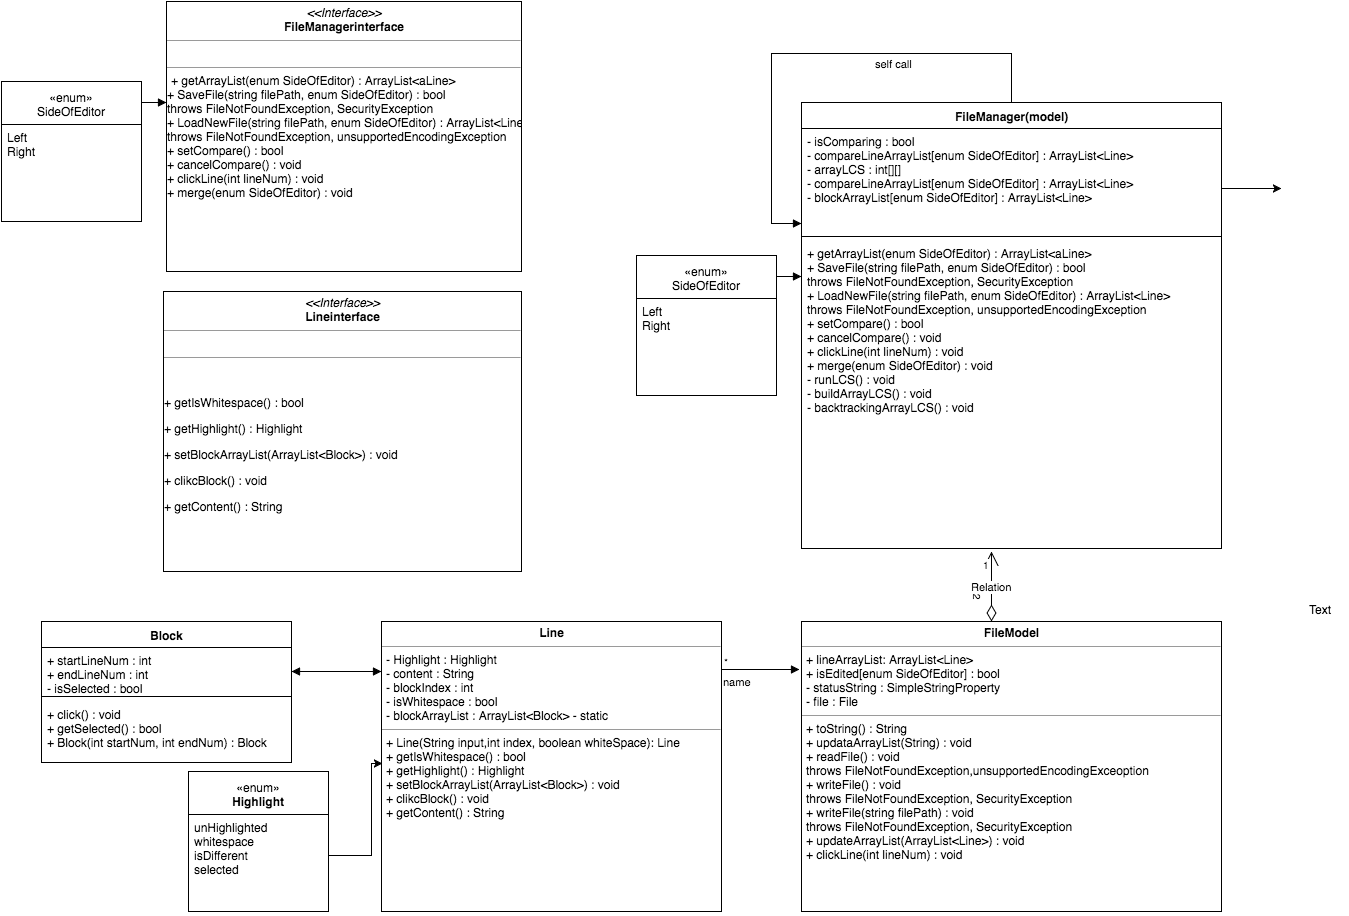

The diagram above was exported from draw.io. Its source (the exported page's mxGraphModel, read from the mxfile embedded in the PNG):
<mxGraphModel dx="2020" dy="760" grid="1" gridSize="10" guides="1" tooltips="1" connect="1" arrows="1" fold="1" page="1" pageScale="1" pageWidth="826" pageHeight="1169" background="#ffffff" math="0" shadow="0">
  <root>
    <mxCell id="0" />
    <mxCell id="1" parent="0" />
    <mxCell id="2" value="FileManager(model)" style="swimlane;html=1;fontStyle=1;align=center;verticalAlign=top;childLayout=stackLayout;horizontal=1;startSize=26;horizontalStack=0;resizeParent=1;resizeLast=0;collapsible=1;marginBottom=0;swimlaneFillColor=#ffffff;" parent="1" vertex="1">
      <mxGeometry x="200" y="341" width="420" height="446" as="geometry" />
    </mxCell>
    <mxCell id="21" value="- isComparing : bool&amp;nbsp;&lt;div&gt;&lt;span&gt;- compareLineArrayList[enum SideOfEditor] : ArrayList&amp;lt;Line&amp;gt;&lt;/span&gt;&lt;/div&gt;&lt;div&gt;&lt;span&gt;- arrayLCS :&amp;nbsp;&lt;/span&gt;&lt;span&gt;int[][]&lt;/span&gt;&lt;span&gt;&lt;br&gt;&lt;/span&gt;&lt;/div&gt;&lt;div&gt;&lt;span&gt;- compareLineArrayList[enum SideOfEditor] : ArrayList&amp;lt;Line&amp;gt;&lt;/span&gt;&lt;br&gt;&lt;/div&gt;&lt;div&gt;&lt;span&gt;- blockArrayList[enum SideOfEditor] : ArrayList&amp;lt;Line&amp;gt;&lt;/span&gt;&lt;span&gt;&lt;br&gt;&lt;/span&gt;&lt;/div&gt;&lt;div&gt;&lt;span&gt;&lt;br&gt;&lt;/span&gt;&lt;/div&gt;&lt;div&gt;&lt;span&gt;&lt;br&gt;&lt;/span&gt;&lt;/div&gt;&lt;div&gt;&lt;div&gt;&lt;br&gt;&lt;/div&gt;&lt;/div&gt;" style="text;html=1;strokeColor=none;fillColor=none;align=left;verticalAlign=top;spacingLeft=4;spacingRight=4;whiteSpace=wrap;overflow=hidden;rotatable=0;points=[[0,0.5],[1,0.5]];portConstraint=eastwest;" parent="2" vertex="1">
      <mxGeometry y="26" width="420" height="104" as="geometry" />
    </mxCell>
    <mxCell id="4" value="" style="line;html=1;strokeWidth=1;fillColor=none;align=left;verticalAlign=middle;spacingTop=-1;spacingLeft=3;spacingRight=3;rotatable=0;labelPosition=right;points=[];portConstraint=eastwest;" parent="2" vertex="1">
      <mxGeometry y="130" width="420" height="8" as="geometry" />
    </mxCell>
    <mxCell id="6" value="+ getArrayList(enum SideOfEditor) : ArrayList&amp;lt;aLine&amp;gt;&lt;div&gt;+ SaveFile(string filePath, enum SideOfEditor) : bool&lt;div&gt;&lt;span&gt;throws FileNotFoundException, SecurityException&lt;/span&gt;&lt;br&gt;&lt;/div&gt;&lt;div&gt;+ LoadNewFile(string filePath, enum SideOfEditor) : ArrayList&amp;lt;Line&amp;gt;&lt;div&gt;throws FileNotFoundException, unsupportedEncodingException&lt;br&gt;&lt;div&gt;+ setCompare() : bool&lt;/div&gt;&lt;div&gt;+ cancelCompare() : void&lt;/div&gt;&lt;div&gt;+ clickLine(int lineNum) : void&lt;/div&gt;&lt;div&gt;+ merge(enum SideOfEditor) : void&lt;br&gt;&lt;div&gt;- runLCS() : void&lt;div&gt;- buildArrayLCS() : void&lt;div&gt;- backtrackingArrayLCS() : void&lt;div&gt;&lt;br&gt;&lt;/div&gt;&lt;/div&gt;&lt;/div&gt;&lt;/div&gt;&lt;div&gt;&lt;br&gt;&lt;/div&gt;&lt;/div&gt;&lt;/div&gt;&lt;/div&gt;&lt;div&gt;&lt;span&gt;&lt;br&gt;&lt;/span&gt;&lt;/div&gt;&lt;div&gt;&lt;br&gt;&lt;/div&gt;&lt;/div&gt;" style="text;html=1;strokeColor=none;fillColor=none;align=left;verticalAlign=top;spacingLeft=4;spacingRight=4;whiteSpace=wrap;overflow=hidden;rotatable=0;points=[[0,0.5],[1,0.5]];portConstraint=eastwest;" parent="2" vertex="1">
      <mxGeometry y="138" width="420" height="302" as="geometry" />
    </mxCell>
    <mxCell id="11" value="" style="endArrow=classic;html=1;" parent="1" edge="1">
      <mxGeometry width="50" height="50" relative="1" as="geometry">
        <mxPoint x="620" y="427" as="sourcePoint" />
        <mxPoint x="680" y="427" as="targetPoint" />
      </mxGeometry>
    </mxCell>
    <mxCell id="15" value="self call" style="edgeStyle=orthogonalEdgeStyle;html=1;align=left;spacingLeft=2;endArrow=block;rounded=0;" parent="1" source="2" edge="1">
      <mxGeometry x="-0.227" y="10" relative="1" as="geometry">
        <mxPoint x="145" y="292" as="sourcePoint" />
        <Array as="points">
          <mxPoint x="410" y="292" />
          <mxPoint x="170" y="292" />
          <mxPoint x="170" y="462" />
          <mxPoint x="200" y="462" />
        </Array>
        <mxPoint x="200" y="462" as="targetPoint" />
        <mxPoint as="offset" />
      </mxGeometry>
    </mxCell>
    <mxCell id="34" value="Relation" style="endArrow=open;html=1;endSize=12;startArrow=diamondThin;startSize=14;startFill=0;edgeStyle=orthogonalEdgeStyle;" parent="1" edge="1">
      <mxGeometry relative="1" as="geometry">
        <mxPoint x="390" y="860" as="sourcePoint" />
        <mxPoint x="390" y="790" as="targetPoint" />
        <Array as="points">
          <mxPoint x="390" y="860" />
        </Array>
      </mxGeometry>
    </mxCell>
    <mxCell id="35" value="2" style="resizable=0;html=1;align=left;verticalAlign=top;labelBackgroundColor=#ffffff;fontSize=10;rotation=90;" parent="34" connectable="0" vertex="1">
      <mxGeometry x="-1" relative="1" as="geometry">
        <mxPoint y="-30" as="offset" />
      </mxGeometry>
    </mxCell>
    <mxCell id="36" value="1" style="resizable=0;html=1;align=right;verticalAlign=top;labelBackgroundColor=#ffffff;fontSize=10;" parent="34" connectable="0" vertex="1">
      <mxGeometry x="1" relative="1" as="geometry" />
    </mxCell>
    <mxCell id="38" value="&lt;p style=&quot;margin: 0px ; margin-top: 4px ; text-align: center&quot;&gt;&lt;b&gt;FileModel&lt;/b&gt;&lt;/p&gt;&lt;hr size=&quot;1&quot;&gt;&lt;p style=&quot;margin: 0px ; margin-left: 4px&quot;&gt;&lt;span style=&quot;line-height: 1.2&quot;&gt;+ lineArrayList: ArrayList&amp;lt;Line&amp;gt;&lt;/span&gt;&lt;br&gt;&lt;/p&gt;&lt;p style=&quot;margin: 0px ; margin-left: 4px&quot;&gt;&lt;span&gt;+ isEdited[enum SideOfEditor] : bool&lt;/span&gt;&lt;br&gt;&lt;/p&gt;&lt;p style=&quot;margin: 0px ; margin-left: 4px&quot;&gt;&lt;span&gt;- statusString : SimpleStringProperty&lt;/span&gt;&lt;/p&gt;&lt;p style=&quot;margin: 0px ; margin-left: 4px&quot;&gt;- file : File&lt;/p&gt;&lt;hr size=&quot;1&quot;&gt;&lt;p style=&quot;margin: 0px ; margin-left: 4px&quot;&gt;+ toString() : String&lt;/p&gt;&lt;p style=&quot;margin: 0px ; margin-left: 4px&quot;&gt;+ updataArrayList(String) : void&lt;/p&gt;&lt;p style=&quot;margin: 0px ; margin-left: 4px&quot;&gt;+ readFile() : void&lt;/p&gt;&lt;p style=&quot;margin: 0px ; margin-left: 4px&quot;&gt;throws FileNotFoundException,unsupportedEncodingExceoption&lt;/p&gt;&lt;p style=&quot;margin: 0px ; margin-left: 4px&quot;&gt;+ writeFile() : void&lt;/p&gt;&lt;p style=&quot;margin: 0px ; margin-left: 4px&quot;&gt;throws FileNotFoundException, SecurityException&lt;/p&gt;&lt;p style=&quot;margin: 0px ; margin-left: 4px&quot;&gt;&lt;span style=&quot;line-height: 1.2&quot;&gt;+ writeFile(string filePath) : void&lt;/span&gt;&lt;/p&gt;&lt;p style=&quot;margin: 0px ; margin-left: 4px&quot;&gt;&lt;span style=&quot;line-height: 1.2&quot;&gt;throws FileNotFoundException, SecurityException&lt;/span&gt;&lt;/p&gt;&lt;p style=&quot;margin: 0px ; margin-left: 4px&quot;&gt;+ updateArrayList(ArrayList&amp;lt;Line&amp;gt;) : void&lt;/p&gt;&lt;p style=&quot;margin: 0px ; margin-left: 4px&quot;&gt;+ clickLine(int lineNum) : void&lt;/p&gt;&lt;div&gt;&lt;br&gt;&lt;/div&gt;" style="verticalAlign=top;align=left;overflow=fill;fontSize=12;fontFamily=Helvetica;html=1;" parent="1" vertex="1">
      <mxGeometry x="200" y="860" width="420" height="290" as="geometry" />
    </mxCell>
    <mxCell id="39" value="Text" style="text;html=1;resizable=0;points=[];autosize=1;align=left;verticalAlign=top;spacingTop=-4;" parent="1" vertex="1">
      <mxGeometry x="706" y="839" width="40" height="20" as="geometry" />
    </mxCell>
    <mxCell id="41" value="&lt;p style=&quot;margin: 0px ; margin-top: 4px ; text-align: center&quot;&gt;&lt;b&gt;Line&lt;/b&gt;&lt;/p&gt;&lt;hr size=&quot;1&quot;&gt;&lt;p style=&quot;margin: 0px ; margin-left: 4px&quot;&gt;- Highlight : Highlight&amp;nbsp;&lt;/p&gt;&lt;p style=&quot;margin: 0px ; margin-left: 4px&quot;&gt;- content : String&lt;/p&gt;&lt;p style=&quot;margin: 0px ; margin-left: 4px&quot;&gt;- blockIndex : int&lt;/p&gt;&lt;p style=&quot;margin: 0px ; margin-left: 4px&quot;&gt;- isWhitespace : bool&lt;/p&gt;&lt;p style=&quot;margin: 0px ; margin-left: 4px&quot;&gt;- blockArrayList : ArrayList&amp;lt;Block&amp;gt; - static&lt;/p&gt;&lt;hr size=&quot;1&quot;&gt;&lt;p style=&quot;margin: 0px ; margin-left: 4px&quot;&gt;+ Line(&lt;span&gt;String input&lt;/span&gt;&lt;span&gt;,int &lt;/span&gt;&lt;span&gt;index&lt;/span&gt;&lt;span&gt;, boolean &lt;/span&gt;&lt;span&gt;whiteSpace&lt;/span&gt;&lt;span&gt;): Line&lt;/span&gt;&lt;/p&gt;&lt;p style=&quot;margin: 0px ; margin-left: 4px&quot;&gt;&lt;span&gt;+ getIsWhitespace() : bool&lt;/span&gt;&lt;/p&gt;&lt;p style=&quot;margin: 0px ; margin-left: 4px&quot;&gt;&lt;span&gt;+ getHighlight() : Highlight&lt;/span&gt;&lt;/p&gt;&lt;p style=&quot;margin: 0px ; margin-left: 4px&quot;&gt;&lt;span&gt;+ setBlockArrayList(ArrayList&amp;lt;Block&amp;gt;) : void&lt;/span&gt;&lt;/p&gt;&lt;p style=&quot;margin: 0px ; margin-left: 4px&quot;&gt;&lt;span&gt;+ clikcBlock() : void&lt;/span&gt;&lt;/p&gt;&lt;p style=&quot;margin: 0px ; margin-left: 4px&quot;&gt;&lt;span&gt;+ getContent() : String&lt;/span&gt;&lt;/p&gt;&lt;p style=&quot;margin: 0px ; margin-left: 4px&quot;&gt;&lt;span&gt;&lt;br&gt;&lt;/span&gt;&lt;/p&gt;" style="verticalAlign=top;align=left;overflow=fill;fontSize=12;fontFamily=Helvetica;html=1;" parent="1" vertex="1">
      <mxGeometry x="-220" y="860" width="340" height="290" as="geometry" />
    </mxCell>
    <mxCell id="50" style="edgeStyle=orthogonalEdgeStyle;rounded=0;html=1;entryX=0.002;entryY=0.49;entryPerimeter=0;jettySize=auto;orthogonalLoop=1;" edge="1" parent="1" source="45" target="41">
      <mxGeometry relative="1" as="geometry">
        <Array as="points">
          <mxPoint x="-230" y="1094" />
          <mxPoint x="-230" y="1002" />
        </Array>
      </mxGeometry>
    </mxCell>
    <mxCell id="45" value="&lt;span&gt;«enum»&lt;/span&gt;&lt;br&gt;&lt;b&gt;Highlight&lt;/b&gt;" style="swimlane;html=1;fontStyle=0;childLayout=stackLayout;horizontal=1;startSize=43;fillColor=none;horizontalStack=0;resizeParent=1;resizeLast=0;collapsible=1;marginBottom=0;swimlaneFillColor=#ffffff;" vertex="1" parent="1">
      <mxGeometry x="-413" y="1010" width="140" height="140" as="geometry" />
    </mxCell>
    <mxCell id="48" value="unHighlighted&lt;div&gt;whitespace&lt;/div&gt;&lt;div&gt;isDifferent&lt;/div&gt;&lt;div&gt;selected&lt;/div&gt;" style="text;html=1;strokeColor=none;fillColor=none;align=left;verticalAlign=top;spacingLeft=4;spacingRight=4;whiteSpace=wrap;overflow=hidden;rotatable=0;points=[[0,0.5],[1,0.5]];portConstraint=eastwest;" vertex="1" parent="45">
      <mxGeometry y="43" width="140" height="97" as="geometry" />
    </mxCell>
    <mxCell id="51" value="Block" style="swimlane;html=1;fontStyle=1;align=center;verticalAlign=top;childLayout=stackLayout;horizontal=1;startSize=26;horizontalStack=0;resizeParent=1;resizeLast=0;collapsible=1;marginBottom=0;swimlaneFillColor=#ffffff;" vertex="1" parent="1">
      <mxGeometry x="-560" y="860" width="250" height="141" as="geometry" />
    </mxCell>
    <mxCell id="52" value="+ startLineNum : int&lt;div&gt;+ endLineNum : int&lt;/div&gt;&lt;div&gt;- isSelected : bool&lt;/div&gt;&lt;div&gt;&lt;br&gt;&lt;/div&gt;" style="text;html=1;strokeColor=none;fillColor=none;align=left;verticalAlign=top;spacingLeft=4;spacingRight=4;whiteSpace=wrap;overflow=hidden;rotatable=0;points=[[0,0.5],[1,0.5]];portConstraint=eastwest;" vertex="1" parent="51">
      <mxGeometry y="26" width="250" height="44" as="geometry" />
    </mxCell>
    <mxCell id="53" value="" style="line;html=1;strokeWidth=1;fillColor=none;align=left;verticalAlign=middle;spacingTop=-1;spacingLeft=3;spacingRight=3;rotatable=0;labelPosition=right;points=[];portConstraint=eastwest;" vertex="1" parent="51">
      <mxGeometry y="70" width="250" height="10" as="geometry" />
    </mxCell>
    <mxCell id="54" value="+ click() : void&lt;div&gt;+ getSelected() : bool&lt;/div&gt;&lt;div&gt;+ Block(int startNum, int endNum) : Block&lt;/div&gt;&lt;div&gt;&lt;div&gt;&lt;br&gt;&lt;/div&gt;&lt;/div&gt;" style="text;html=1;strokeColor=none;fillColor=none;align=left;verticalAlign=top;spacingLeft=4;spacingRight=4;whiteSpace=wrap;overflow=hidden;rotatable=0;points=[[0,0.5],[1,0.5]];portConstraint=eastwest;" vertex="1" parent="51">
      <mxGeometry y="80" width="250" height="60" as="geometry" />
    </mxCell>
    <mxCell id="55" value="" style="endArrow=block;startArrow=block;endFill=1;startFill=1;html=1;" edge="1" parent="1">
      <mxGeometry width="160" relative="1" as="geometry">
        <mxPoint x="-310" y="910" as="sourcePoint" />
        <mxPoint x="-220" y="910" as="targetPoint" />
      </mxGeometry>
    </mxCell>
    <mxCell id="58" value="name" style="endArrow=block;endFill=1;html=1;edgeStyle=orthogonalEdgeStyle;align=left;verticalAlign=top;entryX=-0.005;entryY=0.166;entryPerimeter=0;" edge="1" parent="1" target="38">
      <mxGeometry x="-1" relative="1" as="geometry">
        <mxPoint x="120" y="908" as="sourcePoint" />
        <mxPoint x="190" y="908" as="targetPoint" />
        <Array as="points" />
      </mxGeometry>
    </mxCell>
    <mxCell id="59" value="*" style="resizable=0;html=1;align=left;verticalAlign=bottom;labelBackgroundColor=#ffffff;fontSize=10;" connectable="0" vertex="1" parent="58">
      <mxGeometry x="-1" relative="1" as="geometry" />
    </mxCell>
    <mxCell id="60" value="&lt;p style=&quot;margin: 0px ; margin-top: 4px ; text-align: center&quot;&gt;&lt;i&gt;&amp;lt;&amp;lt;Interface&amp;gt;&amp;gt;&lt;/i&gt;&lt;br&gt;&lt;b&gt;FileManager&lt;/b&gt;&lt;b&gt;interface&lt;/b&gt;&lt;/p&gt;&lt;hr size=&quot;1&quot;&gt;&lt;p style=&quot;margin: 0px ; margin-left: 4px&quot;&gt;&lt;br&gt;&lt;/p&gt;&lt;hr size=&quot;1&quot;&gt;&lt;p style=&quot;margin: 0px ; margin-left: 4px&quot;&gt;+ getArrayList(enum SideOfEditor) : ArrayList&amp;lt;aLine&amp;gt;&lt;/p&gt;&lt;div&gt;&lt;span&gt;+ SaveFile(string filePath, enum SideOfEditor) : bool&lt;/span&gt;&lt;div&gt;throws FileNotFoundException, SecurityException&lt;br&gt;&lt;/div&gt;&lt;div&gt;+ LoadNewFile(string filePath, enum SideOfEditor) : ArrayList&amp;lt;Line&amp;gt;&lt;div&gt;throws FileNotFoundException, unsupportedEncodingException&lt;br&gt;&lt;div&gt;+ setCompare() : bool&lt;/div&gt;&lt;div&gt;+ cancelCompare() : void&lt;/div&gt;&lt;div&gt;+ clickLine(int lineNum) : void&lt;/div&gt;&lt;div&gt;+ merge(enum SideOfEditor) : void&lt;br&gt;&lt;div&gt;&lt;br&gt;&lt;div&gt;&lt;div&gt;&lt;div&gt;&lt;br&gt;&lt;/div&gt;&lt;/div&gt;&lt;/div&gt;&lt;/div&gt;&lt;div&gt;&lt;br&gt;&lt;/div&gt;&lt;/div&gt;&lt;/div&gt;&lt;/div&gt;&lt;div&gt;&lt;br&gt;&lt;/div&gt;&lt;/div&gt;" style="verticalAlign=top;align=left;overflow=fill;fontSize=12;fontFamily=Helvetica;html=1;" vertex="1" parent="1">
      <mxGeometry x="-435" y="240" width="355" height="270" as="geometry" />
    </mxCell>
    <mxCell id="61" value="&lt;span&gt;«enum»&lt;/span&gt;&lt;br&gt;&lt;div&gt;SideOfEditor&lt;/div&gt;" style="swimlane;html=1;fontStyle=0;childLayout=stackLayout;horizontal=1;startSize=43;fillColor=none;horizontalStack=0;resizeParent=1;resizeLast=0;collapsible=1;marginBottom=0;swimlaneFillColor=#ffffff;" vertex="1" parent="1">
      <mxGeometry x="-600" y="320" width="140" height="140" as="geometry" />
    </mxCell>
    <mxCell id="62" value="Left&lt;br&gt;Right" style="text;html=1;strokeColor=none;fillColor=none;align=left;verticalAlign=top;spacingLeft=4;spacingRight=4;whiteSpace=wrap;overflow=hidden;rotatable=0;points=[[0,0.5],[1,0.5]];portConstraint=eastwest;" vertex="1" parent="61">
      <mxGeometry y="43" width="140" height="97" as="geometry" />
    </mxCell>
    <mxCell id="65" value="" style="endArrow=block;endFill=1;html=1;edgeStyle=orthogonalEdgeStyle;align=left;verticalAlign=top;entryX=0;entryY=0.374;entryPerimeter=0;" edge="1" parent="1" target="60">
      <mxGeometry x="-1" relative="1" as="geometry">
        <mxPoint x="-460" y="341" as="sourcePoint" />
        <mxPoint x="-440" y="341" as="targetPoint" />
        <Array as="points" />
      </mxGeometry>
    </mxCell>
    <mxCell id="67" value="&lt;font style=&quot;line-height: 120%&quot;&gt;&lt;p style=&quot;margin: 0px ; margin-top: 4px ; text-align: center&quot;&gt;&lt;i&gt;&amp;lt;&amp;lt;Interface&amp;gt;&amp;gt;&lt;/i&gt;&lt;br&gt;&lt;b&gt;Line&lt;/b&gt;&lt;b&gt;interface&lt;/b&gt;&lt;/p&gt;&lt;hr size=&quot;1&quot;&gt;&lt;p style=&quot;margin: 0px ; margin-left: 4px&quot;&gt;&lt;br&gt;&lt;/p&gt;&lt;hr size=&quot;1&quot;&gt;&lt;p&gt;&lt;br&gt;&lt;/p&gt;&lt;p&gt;+ getIsWhitespace() : bool&lt;/p&gt;&lt;p&gt;+ getHighlight() : Highlight&lt;/p&gt;&lt;p&gt;+ setBlockArrayList(ArrayList&amp;lt;Block&amp;gt;) : void&lt;/p&gt;&lt;p&gt;+ clikcBlock() : void&lt;/p&gt;&lt;p&gt;+ getContent() : String&lt;/p&gt;&lt;/font&gt;" style="verticalAlign=top;align=left;overflow=fill;fontSize=12;fontFamily=Helvetica;html=1;" vertex="1" parent="1">
      <mxGeometry x="-438" y="530" width="358" height="280" as="geometry" />
    </mxCell>
    <mxCell id="68" value="&lt;span&gt;«enum»&lt;/span&gt;&lt;br&gt;&lt;div&gt;SideOfEditor&lt;/div&gt;" style="swimlane;html=1;fontStyle=0;childLayout=stackLayout;horizontal=1;startSize=43;fillColor=none;horizontalStack=0;resizeParent=1;resizeLast=0;collapsible=1;marginBottom=0;swimlaneFillColor=#ffffff;" vertex="1" parent="1">
      <mxGeometry x="35" y="494" width="140" height="140" as="geometry" />
    </mxCell>
    <mxCell id="69" value="Left&lt;br&gt;Right" style="text;html=1;strokeColor=none;fillColor=none;align=left;verticalAlign=top;spacingLeft=4;spacingRight=4;whiteSpace=wrap;overflow=hidden;rotatable=0;points=[[0,0.5],[1,0.5]];portConstraint=eastwest;" vertex="1" parent="68">
      <mxGeometry y="43" width="140" height="97" as="geometry" />
    </mxCell>
    <mxCell id="70" value="" style="endArrow=block;endFill=1;html=1;edgeStyle=orthogonalEdgeStyle;align=left;verticalAlign=top;entryX=0;entryY=0.374;entryPerimeter=0;" edge="1" parent="1">
      <mxGeometry x="175" y="515" as="geometry">
        <mxPoint x="175" y="515" as="sourcePoint" />
        <mxPoint x="200" y="515" as="targetPoint" />
        <Array as="points" />
      </mxGeometry>
    </mxCell>
  </root>
</mxGraphModel>